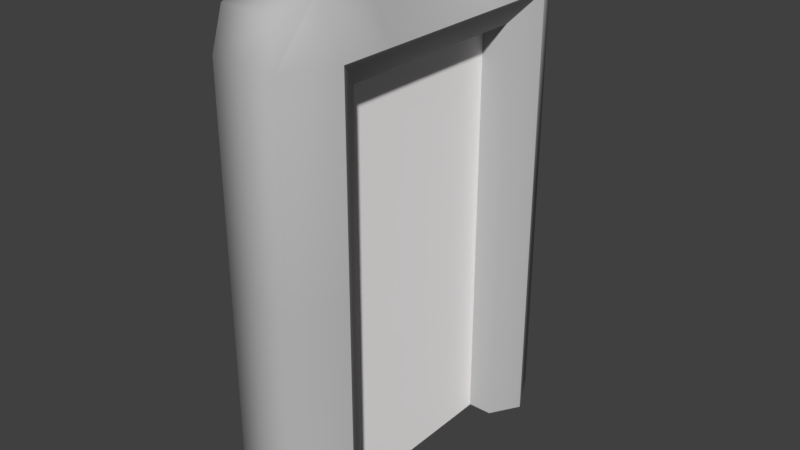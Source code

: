 # Source: door.blend  (saved by Blender 2.79.0; exported with 4.5.12 LTS)
import bpy
from mathutils import Matrix  # noqa: F401  (used for matrix-valued properties, if any)

bpy.ops.wm.read_factory_settings(use_empty=True)
scene = bpy.context.scene
scene.name = 'Scene'

# ---- collections
col_collection_1 = bpy.data.collections.new('Collection 1'); scene.collection.children.link(col_collection_1)

# ---- materials (node trees are filled in below, after node groups)
mat_door_001 = bpy.data.materials.new('Door.001')
mat_door_001.alpha_threshold = 0.0
mat_door_001.use_transparent_shadow = False
mat_door_001.diffuse_color = (1.0, 0.9699, 0.9699, 1.0)
mat_door_001.roughness = 0.5
mat_window_001 = bpy.data.materials.new('Window.001')
mat_window_001.alpha_threshold = 0.0
mat_window_001.use_transparent_shadow = False
mat_window_001.diffuse_color = (0.4869, 0.4869, 0.4869, 1.0)
mat_window_001.roughness = 0.5

# ---- material node trees

# ---- world
world_world = bpy.data.worlds.new('World'); scene.world = world_world
world_world.color = (0.05088, 0.05088, 0.05088)
world_world.use_sun_shadow = False
world_world.sun_shadow_jitter_overblur = 0.0
world_world.cycles.sampling_method = 'MANUAL'

# ---- meshes
me_cube_016 = bpy.data.meshes.new('Cube.016')
me_cube_016.from_pydata([(-1.0, 1.134, -1.0), (-1.0, 1.134, 2.759), (-1.0, 1.366, -1.0), (-1.0, 1.366, 2.759), (1.0, 1.134, -1.0), (1.0, 1.134, 2.759), (1.0, 1.366, -1.0), (1.0, 1.366, 2.759)], [], [(0, 1, 3, 2), (2, 3, 7, 6), (6, 7, 5, 4), (4, 5, 1, 0), (2, 6, 4, 0), (7, 3, 1, 5)])
me_cube_016.materials.append(mat_door_001)
me_cube_016.use_remesh_preserve_volume = False
me_cube_016.use_remesh_preserve_attributes = False
me_cube_016.use_mirror_vertex_groups = False
me_cube_016.update()
me_cube_015 = bpy.data.meshes.new('Cube.015')
me_cube_015.from_pydata([(-1.354, -1.512, -1.0), (-1.354, -1.512, 1.0), (-1.354, 1.512, -1.0), (-1.354, 1.512, 1.0), (1.354, -1.512, -1.0), (1.354, -1.512, 1.0), (1.354, 1.512, -1.0), (1.354, 1.512, 1.0), (-1.261, -1.512, 2.89), (-1.261, 1.512, 2.89), (1.261, 1.512, 2.89), (1.261, -1.512, 2.89), (1.005, 2.586, -1.0), (-1.005, 2.586, -1.0), (-1.005, 2.586, 1.0), (1.005, 2.586, 1.0), (-1.005, -2.586, -1.0), (1.005, -2.586, -1.0), (1.005, -2.586, 1.0), (-1.005, -2.586, 1.0), (-1.005, 1.512, 3.0), (1.005, 1.512, 3.0), (1.005, -1.512, 3.0), (-1.005, -1.512, 3.0), (-1.354, -1.512, 2.591), (-1.354, 1.512, 2.591), (1.354, -1.512, 2.591), (1.354, 1.512, 2.591), (1.005, 2.586, 2.591), (-1.005, 2.586, 2.591), (-1.005, -2.586, 2.591), (1.005, -2.586, 2.591), (-1.354, -2.039e-09, -1.0), (-1.354, -2.039e-09, 1.0), (1.354, -2.039e-09, -1.0), (1.354, -2.039e-09, 1.0), (-1.261, -2.039e-09, 2.89), (1.261, -2.039e-09, 2.89), (1.005, -2.039e-09, 3.0), (-1.005, -2.039e-09, 3.0), (-1.005, -2.039e-09, -1.0), (1.005, -2.039e-09, -1.0), (1.354, -2.039e-09, 2.591), (-1.354, -2.039e-09, 2.591), (-0.774, -4.302e-09, 2.376), (-0.774, -1.751, 2.376), (0.774, -4.302e-09, 2.376), (0.774, -1.751, 2.376), (-0.774, -4.302e-09, 1.0), (-0.774, 1.751, 1.0), (0.774, -4.302e-09, 1.0), (0.774, 1.751, 1.0), (-0.774, -4.302e-09, -1.0), (-0.774, -1.751, -1.0), (0.774, -4.302e-09, -1.0), (0.774, -1.751, -1.0), (0.774, -1.751, 1.0), (-0.774, -1.751, 1.0), (-0.774, 1.751, -1.0), (0.774, 1.751, -1.0), (0.774, 1.751, 2.376), (-0.774, 1.751, 2.376), (0.4644, 1.751, 2.376), (0.3135, 1.751, 2.376), (-0.3135, 1.751, 2.376), (-0.4644, 1.751, 2.376), (0.6028, 2.586, 2.591), (0.4069, 2.586, 2.591), (-0.4069, 2.586, 2.591), (-0.6028, 2.586, 2.591), (-0.6028, -2.586, 2.591), (-0.4069, -2.586, 2.591), (0.4069, -2.586, 2.591), (0.6028, -2.586, 2.591), (0.6028, -1.512, 3.0), (0.4069, -1.512, 2.848), (-0.4069, -1.512, 2.848), (-0.6028, -1.512, 3.0), (0.6028, -2.039e-09, 3.0), (0.4069, -2.039e-09, 2.848), (-0.4069, -2.039e-09, 2.848), (-0.6028, -2.039e-09, 3.0), (0.6028, 1.512, 3.0), (0.4069, 1.512, 2.848), (-0.4069, 1.512, 2.848), (-0.6028, 1.512, 3.0), (-0.4644, -4.302e-09, 2.376), (-0.3135, -4.302e-09, 2.376), (0.3135, -4.302e-09, 2.376), (0.4644, -4.302e-09, 2.376), (0.4644, -1.751, 2.376), (0.3135, -1.751, 2.376), (-0.3135, -1.751, 2.376), (-0.4644, -1.751, 2.376)], [], [(32, 33, 3, 2), (12, 15, 7, 6), (34, 35, 5, 4), (16, 19, 1, 0), (41, 34, 4, 17), (43, 24, 8, 36), (39, 36, 8, 23), (31, 26, 11, 22), (29, 25, 9, 20), (42, 27, 10, 37), (27, 28, 21, 10), (56, 50, 54, 55), (24, 30, 23, 8), (61, 44, 48, 49), (37, 38, 22, 11), (44, 45, 57, 48), (32, 40, 16, 0), (15, 12, 59, 51), (4, 5, 18, 17), (50, 51, 59, 54), (2, 3, 14, 13), (30, 19, 57, 45), (40, 13, 58, 52), (1, 19, 30, 24), (13, 14, 49, 58), (7, 15, 28, 27), (35, 7, 27, 42), (14, 3, 25, 29), (18, 5, 26, 31), (33, 1, 24, 43), (3, 33, 43, 25), (5, 35, 42, 26), (14, 29, 61, 49), (19, 16, 53, 57), (28, 15, 51, 60), (46, 50, 56, 47), (17, 18, 56, 55), (2, 13, 40, 32), (48, 52, 58, 49), (10, 21, 38, 37), (26, 42, 37, 11), (20, 9, 36, 39), (25, 43, 36, 9), (12, 6, 34, 41), (6, 7, 35, 34), (0, 1, 33, 32), (60, 51, 50, 46), (57, 53, 52, 48), (66, 82, 21, 28), (12, 41, 54, 59), (18, 31, 47, 56), (74, 73, 31, 22), (77, 81, 39, 23), (81, 85, 20, 39), (16, 40, 52, 53), (41, 17, 55, 54), (65, 86, 44, 61), (93, 45, 44, 86), (73, 90, 47, 31), (62, 66, 28, 60), (61, 29, 69, 65), (65, 69, 68, 64), (64, 68, 67, 63), (63, 67, 66, 62), (30, 45, 93, 70), (70, 93, 92, 71), (71, 92, 91, 72), (72, 91, 90, 73), (47, 90, 89, 46), (90, 91, 88, 89), (91, 92, 87, 88), (92, 93, 86, 87), (60, 46, 89, 62), (62, 89, 88, 63), (63, 88, 87, 64), (64, 87, 86, 65), (38, 21, 82, 78), (78, 82, 83, 79), (79, 83, 84, 80), (80, 84, 85, 81), (22, 38, 78, 74), (74, 78, 79, 75), (75, 79, 80, 76), (76, 80, 81, 77), (23, 30, 70, 77), (77, 70, 71, 76), (76, 71, 72, 75), (75, 72, 73, 74), (29, 20, 85, 69), (69, 85, 84, 68), (68, 84, 83, 67), (67, 83, 82, 66)])
me_cube_015.polygons.foreach_set('use_smooth', [True] * 92)
me_cube_015.materials.append(mat_window_001)
me_cube_015.use_remesh_preserve_volume = False
me_cube_015.use_remesh_preserve_attributes = False
me_cube_015.use_mirror_vertex_groups = False
me_cube_015.update()

# ---- objects
ob_cube_013 = bpy.data.objects.new('Cube.013', me_cube_016)
ob_cube_012 = bpy.data.objects.new('Cube.012', me_cube_015)

# ---- transforms, parenting, visibility, modifiers, constraints
ob_cube_013.location = (20.56, 21.12, 5.434)
ob_cube_013.rotation_euler = (0.0, -0.0, 1.571)
ob_cube_013.lineart.crease_threshold = 0.0
ob_cube_012.location = (19.31, 21.19, 5.531)
ob_cube_012.rotation_euler = (0.0, -0.0, 1.571)
ob_cube_012.scale = (1.137, 0.1913, 1.092)
ob_cube_012.lineart.crease_threshold = 0.0
_m = ob_cube_012.modifiers.new('EdgeSplit', 'EDGE_SPLIT')
_m.split_angle = 1.304

# ---- collection membership
col_collection_1.objects.link(ob_cube_013)
col_collection_1.objects.link(ob_cube_012)

# ---- scene / render settings (as saved in the file)
scene.frame_start = 1; scene.frame_end = 250; scene.frame_set(1)
scene.render.engine = 'BLENDER_EEVEE_NEXT'
scene.render.resolution_percentage = 50
scene.render.dither_intensity = 0.0
scene.cycles.use_denoising = False
scene.cycles.samples = 128
scene.cycles.sampling_pattern = 'TABULATED_SOBOL'
scene.cycles.use_adaptive_sampling = False
scene.cycles.use_light_tree = False
scene.cycles.blur_glossy = 0.0
scene.cycles.sample_clamp_indirect = 0.0
scene.view_settings.view_transform = 'Standard'
bpy.context.view_layer.update()

# ---- added for rendering (the .blend has no active camera and no usable light): camera, sun
cam_auto = bpy.data.cameras.new('AutoCamera')
cam_auto.lens = 50.0
cam_auto.sensor_width = 36.0
cam_auto.clip_end = 1000.0
ob_auto_camera = bpy.data.objects.new('AutoCamera', cam_auto)
scene.collection.objects.link(ob_auto_camera)
ob_auto_camera.location = (24.3404, 15.1528, 10.6473)
ob_auto_camera.rotation_euler = (1.09748, -7.21219e-08, 0.694738)
scene.camera = ob_auto_camera
light_auto_sun = bpy.data.lights.new('AutoSun', 'SUN')
light_auto_sun.energy = 3.0
light_auto_sun.angle = 0.0523599
ob_auto_sun = bpy.data.objects.new('AutoSun', light_auto_sun)
scene.collection.objects.link(ob_auto_sun)
ob_auto_sun.rotation_euler = (0.872665, 0.174533, 0.523599)
bpy.context.view_layer.update()
